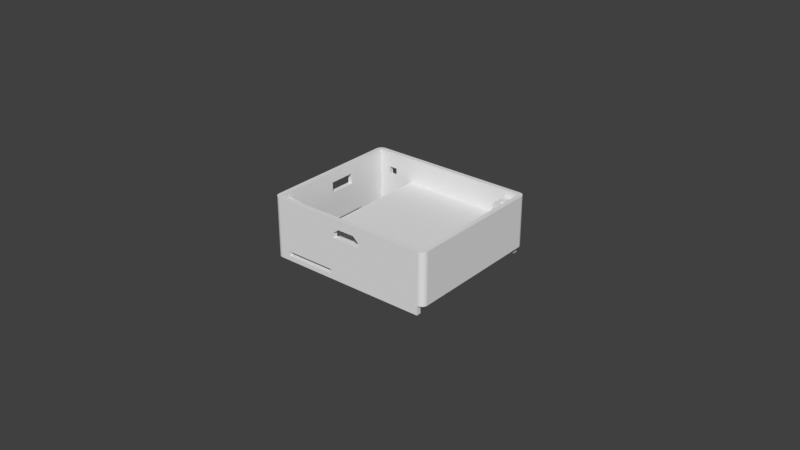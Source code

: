 # Source: Carcasa-pz3-Mayo-v3.blend  (saved by Blender 3.3.6; exported with 4.5.12 LTS)
import bpy
from mathutils import Matrix  # noqa: F401  (used for matrix-valued properties, if any)

bpy.ops.wm.read_factory_settings(use_empty=True)
scene = bpy.context.scene
scene.name = 'Scene'

# ---- collections
col_collection = bpy.data.collections.new('Collection'); scene.collection.children.link(col_collection)

# ---- world
world_world = bpy.data.worlds.new('World'); scene.world = world_world
world_world.use_nodes = True; world_world.node_tree.nodes.clear()
_N = world_world.node_tree.nodes; _L = world_world.node_tree.links
n0 = _N.new('ShaderNodeOutputWorld'); n0.name = 'World Output'; n0.location = (300, 300)
n1 = _N.new('ShaderNodeBackground'); n1.name = 'Background'; n1.location = (10, 300)
n1.inputs[0].default_value = (0.05088, 0.05088, 0.05088, 1.0)
_L.new(n1.outputs[0], n0.inputs[0])
n0.is_active_output = True
world_world.color = (0.05088, 0.05088, 0.05088)
world_world.use_sun_shadow = False
world_world.sun_shadow_jitter_overblur = 0.0

# ---- meshes
me_costado_3 = bpy.data.meshes.new('Costado 3')
me_costado_3.from_pydata([(0.026, 0.0455, 0.0195), (0.0255, 0.0, 0.003), (0.026, 0.0455, 0.0175), (0.0215, 0.0455, 0.0175), (0.026, 0.0015, 0.003), (-0.014, 0.0015, 0.0115), (0.026, 0.0455, 0.003), (0.0215, 0.0395, 0.0175), (0.0255, 0.0455, 0.003), (0.0255, 0.047, 0.003), (-0.014, 0.0455, 0.0115), (0.026, 0.0395, 0.0175), (0.0215, 0.0015, 0.0175), (0.01788, 0.0455, 0.0195), (0.026, 0.04176, 0.0175), (0.026, 0.0425, 0.0175), (0.0215, 0.0455, 0.0115), (0.0255, 0.0455, 0.0), (0.0235, 0.0425, 0.0175), (0.026, 0.0015, 0.0175), (0.02336, 0.04249, 0.0175), (0.0215, 0.0395, 0.0115), (0.02323, 0.04246, 0.0175), (0.026, 0.0395, 0.0115), (0.02311, 0.04242, 0.0175), (0.026, 0.004463, 0.0175), (0.023, 0.04236, 0.0175), (0.026, 0.0055, 0.0115), (-0.026, 0.0455, 0.0195), (0.02289, 0.04229, 0.0175), (0.026, 0.0055, 0.0175), (0.02279, 0.04221, 0.0175), (0.02271, 0.04211, 0.0175), (0.0215, 0.0055, 0.0115), (-0.026, 0.0015, 0.0195), (0.02264, 0.042, 0.0175), (0.0215, 0.0015, 0.0115), (0.02258, 0.04189, 0.0175), (-0.014, 0.0015, 0.0105), (0.02254, 0.04177, 0.0175), (0.0215, 0.0055, 0.0175), (0.02251, 0.04164, 0.0175), (-0.014, 0.0455, 0.0105), (0.0225, 0.0415, 0.0175), (0.026, 0.0015, 0.0195), (0.02251, 0.04136, 0.0175), (0.02254, 0.04123, 0.0175), (0.026, 0.04224, 0.0195), (0.0215, 0.0455, 0.0105), (0.02258, 0.04111, 0.0175), (0.02264, 0.041, 0.0175), (0.0215, 0.004463, 0.0175), (0.02271, 0.04089, 0.0175), (0.0215, 0.0395, 0.0105), (0.02279, 0.04079, 0.0175), (0.026, 0.0395, 0.0105), (0.02289, 0.04071, 0.0175), (0.0275, 0.045, 0.0195), (0.023, 0.04064, 0.0175), (0.026, 0.0055, 0.0105), (0.02311, 0.04058, 0.0175), (0.0235, 0.0045, 0.0175), (0.02323, 0.04054, 0.0175), (0.0215, 0.0055, 0.0105), (0.02336, 0.04051, 0.0175), (0.02336, 0.004491, 0.0175), (0.0235, 0.0405, 0.0175), (0.0215, 0.0015, 0.0105), (0.02364, 0.04051, 0.0175), (0.0275, 0.04415, 0.0195), (0.02377, 0.04054, 0.0175), (0.02323, 0.004464, 0.0175), (0.0275, 0.002, 0.0195), (0.02389, 0.04058, 0.0175), (0.02311, 0.004421, 0.0175), (0.024, 0.04064, 0.0175), (0.02411, 0.04071, 0.0175), (0.0275, 0.001868, 0.0195), (0.02421, 0.04079, 0.0175), (0.023, 0.004363, 0.0175), (0.02429, 0.04089, 0.0175), (0.02748, 0.001737, 0.0195), (0.02436, 0.041, 0.0175), (0.02746, 0.001608, 0.0195), (0.02289, 0.004292, 0.0175), (0.02442, 0.04111, 0.0175), (0.02446, 0.04123, 0.0175), (0.02743, 0.001481, 0.0195), (0.02449, 0.04136, 0.0175), (0.02279, 0.004207, 0.0175), (0.02739, 0.001356, 0.0195), (0.0245, 0.0415, 0.0175), (0.02449, 0.04164, 0.0175), (0.02271, 0.004111, 0.0175), (0.02735, 0.001235, 0.0195), (0.02446, 0.04177, 0.0175), (0.02442, 0.04189, 0.0175), (0.02264, 0.004005, 0.0175), (0.02436, 0.042, 0.0175), (0.02729, 0.001116, 0.0195), (0.02429, 0.04211, 0.0175), (0.02258, 0.003889, 0.0175), (0.02421, 0.04221, 0.0175), (0.02723, 0.001001, 0.0195), (0.02411, 0.04229, 0.0175), (0.02254, 0.003766, 0.0175), (0.02716, 0.0008904, 0.0195), (0.024, 0.04236, 0.0175), (0.02251, 0.003636, 0.0175), (0.02389, 0.04242, 0.0175), (0.02709, 0.0007839, 0.0195), (0.02377, 0.04246, 0.0175), (0.0225, 0.0035, 0.0175), (0.02364, 0.04249, 0.0175), (0.027, 0.0006823, 0.0195), (-0.026, 0.005, 0.0175), (-0.0215, 0.005, 0.0175), (0.02251, 0.003364, 0.0175), (0.02691, 0.0005858, 0.0195), (-0.0215, 0.004453, 0.0175), (0.02254, 0.003234, 0.0175), (-0.0215, 0.0015, 0.0175), (0.02682, 0.0004955, 0.0195), (-0.026, 0.0015, 0.0175), (-0.026, 0.004453, 0.0175), (0.02258, 0.003111, 0.0175), (-0.0235, 0.0045, 0.0175), (0.02264, 0.002995, 0.0175), (-0.02364, 0.004491, 0.0175), (0.02672, 0.0004122, 0.0195), (-0.02377, 0.004464, 0.0175), (0.02661, 0.000336, 0.0195), (0.02271, 0.002889, 0.0175), (-0.02389, 0.004421, 0.0175), (0.0265, 0.0002672, 0.0195), (-0.024, 0.004363, 0.0175), (0.02279, 0.002793, 0.0175), (-0.02411, 0.004292, 0.0175), (-0.02421, 0.004207, 0.0175), (0.02638, 0.0002059, 0.0195), (0.02289, 0.002708, 0.0175), (-0.02429, 0.004111, 0.0175), (0.023, 0.002637, 0.0175), (-0.02436, 0.004005, 0.0175), (0.02627, 0.0001522, 0.0195), (-0.02442, 0.003889, 0.0175), (-0.02446, 0.003766, 0.0175), (0.02614, 0.0001064, 0.0195), (0.02311, 0.002579, 0.0175), (-0.02449, 0.003636, 0.0175), (-0.0245, 0.0035, 0.0175), (0.02323, 0.002536, 0.0175), (-0.02449, 0.003364, 0.0175), (0.02602, 6.852e-05, 0.0195), (-0.02446, 0.003234, 0.0175), (0.02336, 0.002509, 0.0175), (-0.02442, 0.003111, 0.0175), (0.02589, 3.878e-05, 0.0195), (-0.02436, 0.002995, 0.0175), (0.0235, 0.0025, 0.0175), (-0.02429, 0.002889, 0.0175), (0.02576, 1.734e-05, 0.0195), (-0.02421, 0.002793, 0.0175), (0.02364, 0.002509, 0.0175), (-0.02411, 0.002708, 0.0175), (0.02563, 4.363e-06, 0.0195), (-0.024, 0.002637, 0.0175), (0.0255, 0.0, 0.0195), (0.02377, 0.002536, 0.0175), (-0.02389, 0.002579, 0.0175), (-0.02377, 0.002536, 0.0175), (-0.0255, 0.0, 0.0195), (0.02389, 0.002579, 0.0175), (-0.02364, 0.002509, 0.0175), (-0.02577, 1.826e-05, 0.0195), (-0.0235, 0.0025, 0.0175), (0.024, 0.002637, 0.0175), (-0.02336, 0.002509, 0.0175), (-0.02323, 0.002536, 0.0175), (-0.02603, 7.144e-05, 0.0195), (0.02411, 0.002708, 0.0175), (-0.02311, 0.002579, 0.0175), (-0.023, 0.002637, 0.0175), (-0.02628, 0.0001572, 0.0195), (-0.02289, 0.002708, 0.0175), (0.02421, 0.002793, 0.0175), (-0.02279, 0.002793, 0.0175), (-0.02651, 0.0002731, 0.0195), (-0.02271, 0.002889, 0.0175), (0.02429, 0.002889, 0.0175), (-0.02264, 0.002995, 0.0175), (-0.02672, 0.0004167, 0.0195), (-0.02258, 0.003111, 0.0175), (0.02436, 0.002995, 0.0175), (-0.02254, 0.003234, 0.0175), (0.02442, 0.003111, 0.0175), (-0.02691, 0.0005858, 0.0195), (-0.02251, 0.003364, 0.0175), (-0.0225, 0.0035, 0.0175), (0.02446, 0.003234, 0.0175), (-0.02251, 0.003636, 0.0175), (-0.02708, 0.0007779, 0.0195), (-0.02254, 0.003766, 0.0175), (0.02449, 0.003364, 0.0175), (-0.02258, 0.003889, 0.0175), (-0.02723, 0.0009906, 0.0195), (-0.02264, 0.004005, 0.0175), (0.0245, 0.0035, 0.0175), (-0.02734, 0.001222, 0.0195), (-0.02271, 0.004111, 0.0175), (-0.02279, 0.004207, 0.0175), (-0.02743, 0.001468, 0.0195), (-0.02289, 0.004292, 0.0175), (0.02449, 0.003636, 0.0175), (-0.023, 0.004363, 0.0175), (0.02446, 0.003766, 0.0175), (-0.02311, 0.004421, 0.0175), (-0.02748, 0.001729, 0.0195), (-0.02323, 0.004464, 0.0175), (0.02442, 0.003889, 0.0175), (-0.0275, 0.002, 0.0195), (-0.02336, 0.004491, 0.0175), (0.026, 0.0455, 0.0105), (0.02436, 0.004005, 0.0175), (-0.0275, 0.045, 0.0195), (0.0215, 0.0455, 0.0105), (0.0215, 0.0395, 0.0105), (0.02429, 0.004111, 0.0175), (-0.02748, 0.04527, 0.0195), (0.026, 0.0395, 0.0105), (0.026, 0.04176, 0.0105), (0.02421, 0.004207, 0.0175), (0.026, 0.0425, 0.0105), (-0.02743, 0.04553, 0.0195), (0.0235, 0.0425, 0.0105), (0.02411, 0.004292, 0.0175), (0.02336, 0.04249, 0.0105), (-0.02734, 0.04578, 0.0195), (0.02323, 0.04246, 0.0105), (-0.02723, 0.04601, 0.0195), (0.02311, 0.04242, 0.0105), (0.024, 0.004363, 0.0175), (0.023, 0.04236, 0.0105), (-0.02708, 0.04622, 0.0195), (0.02389, 0.004421, 0.0175), (0.02289, 0.04229, 0.0105), (-0.02691, 0.04641, 0.0195), (0.02279, 0.04221, 0.0105), (0.02377, 0.004464, 0.0175), (0.02271, 0.04211, 0.0105), (-0.02672, 0.04658, 0.0195), (0.02264, 0.042, 0.0105), (0.02364, 0.004491, 0.0175), (0.02258, 0.04189, 0.0105), (-0.02651, 0.04673, 0.0195), (0.02254, 0.04177, 0.0105), (0.0215, 0.0015, 0.0155), (0.02251, 0.04164, 0.0105), (0.026, 0.0015, 0.0155), (0.0225, 0.0415, 0.0105), (0.02251, 0.04136, 0.0105), (-0.02628, 0.04684, 0.0195), (0.02254, 0.04123, 0.0105), (-0.02603, 0.04693, 0.0195), (0.02258, 0.04111, 0.0105), (0.026, 0.004463, 0.0155), (-0.02577, 0.04698, 0.0195), (0.02264, 0.041, 0.0105), (0.02271, 0.04089, 0.0105), (0.026, 0.0055, 0.0155), (0.0215, 0.0055, 0.0155), (0.02279, 0.04079, 0.0105), (0.02289, 0.04071, 0.0105), (-0.0255, 0.047, 0.0195), (0.0215, 0.004463, 0.0155), (0.023, 0.04064, 0.0105), (0.0255, 0.047, 0.0195), (0.02311, 0.04058, 0.0105), (0.02323, 0.04054, 0.0105), (0.0235, 0.0045, 0.0155), (0.02577, 0.04698, 0.0195), (0.02336, 0.04051, 0.0105), (0.0235, 0.0405, 0.0105), (0.02336, 0.004491, 0.0155), (0.02603, 0.04693, 0.0195), (0.02364, 0.04051, 0.0105), (0.02323, 0.004464, 0.0155), (0.02377, 0.04054, 0.0105), (0.02628, 0.04684, 0.0195), (0.02389, 0.04058, 0.0105), (0.024, 0.04064, 0.0105), (0.02311, 0.004421, 0.0155), (0.02411, 0.04071, 0.0105), (0.02651, 0.04673, 0.0195), (0.02421, 0.04079, 0.0105), (0.023, 0.004363, 0.0155), (0.02429, 0.04089, 0.0105), (0.02672, 0.04658, 0.0195), (0.02436, 0.041, 0.0105), (0.02289, 0.004292, 0.0155), (0.02442, 0.04111, 0.0105), (0.02691, 0.04641, 0.0195), (0.02446, 0.04123, 0.0105), (0.02279, 0.004207, 0.0155), (0.02449, 0.04136, 0.0105), (0.02708, 0.04622, 0.0195), (0.02723, 0.04601, 0.0195), (0.0245, 0.0415, 0.0105), (0.02271, 0.004111, 0.0155), (0.02449, 0.04164, 0.0105), (0.02446, 0.04177, 0.0105), (0.02734, 0.04578, 0.0195), (0.02442, 0.04189, 0.0105), (0.02264, 0.004005, 0.0155), (0.02743, 0.04553, 0.0195), (0.02436, 0.042, 0.0105), (0.02429, 0.04211, 0.0105), (0.02258, 0.003889, 0.0155), (0.02254, 0.003766, 0.0155), (0.02421, 0.04221, 0.0105), (0.02411, 0.04229, 0.0105), (0.02748, 0.04527, 0.0195), (0.024, 0.04236, 0.0105), (0.02251, 0.003636, 0.0155), (0.02389, 0.04242, 0.0105), (0.02377, 0.04246, 0.0105), (0.0225, 0.0035, 0.0155), (0.01788, 0.0455, 0.0), (0.02364, 0.04249, 0.0105), (-0.026, 0.005, 0.0105), (0.02251, 0.003364, 0.0155), (-0.026, 0.0455, 0.0), (-0.0215, 0.005, 0.0105), (-0.026, 0.0015, 0.0), (-0.0215, 0.004453, 0.0105), (-0.0215, 0.0015, 0.0105), (0.02254, 0.003234, 0.0155), (-0.026, 0.0015, 0.0105), (-0.026, 0.004453, 0.0105), (0.02258, 0.003111, 0.0155), (-0.0235, 0.0045, 0.0105), (-0.02364, 0.004491, 0.0105), (0.02264, 0.002995, 0.0155), (-0.02377, 0.004464, 0.0105), (0.02271, 0.002889, 0.0155), (-0.02389, 0.004421, 0.0105), (0.02279, 0.002793, 0.0155), (-0.024, 0.004363, 0.0105), (-0.02411, 0.004292, 0.0105), (0.02289, 0.002708, 0.0155), (-0.02421, 0.004207, 0.0105), (-0.02429, 0.004111, 0.0105), (0.023, 0.002637, 0.0155), (-0.02436, 0.004005, 0.0105), (-0.02442, 0.003889, 0.0105), (-0.02446, 0.003766, 0.0105), (0.02311, 0.002579, 0.0155), (-0.02449, 0.003636, 0.0105), (-0.0245, 0.0035, 0.0105), (0.02323, 0.002536, 0.0155), (-0.02449, 0.003364, 0.0105), (-0.02446, 0.003234, 0.0105), (-0.02442, 0.003111, 0.0105), (0.02336, 0.002509, 0.0155), (-0.02436, 0.002995, 0.0105), (-0.02429, 0.002889, 0.0105), (0.0235, 0.0025, 0.0155), (-0.02421, 0.002793, 0.0105), (-0.02411, 0.002708, 0.0105), (0.02364, 0.002509, 0.0155), (-0.024, 0.002637, 0.0105), (-0.02389, 0.002579, 0.0105), (0.02377, 0.002536, 0.0155), (-0.02377, 0.002536, 0.0105), (0.02389, 0.002579, 0.0155), (-0.02364, 0.002509, 0.0105), (-0.0235, 0.0025, 0.0105), (-0.02336, 0.002509, 0.0105), (0.024, 0.002637, 0.0155), (-0.02323, 0.002536, 0.0105), (0.02411, 0.002708, 0.0155), (-0.02311, 0.002579, 0.0105), (-0.023, 0.002637, 0.0105), (0.02421, 0.002793, 0.0155), (-0.02289, 0.002708, 0.0105), (-0.02279, 0.002793, 0.0105), (-0.02271, 0.002889, 0.0105), (0.02429, 0.002889, 0.0155), (-0.02264, 0.002995, 0.0105), (-0.02258, 0.003111, 0.0105), (0.02436, 0.002995, 0.0155), (-0.02254, 0.003234, 0.0105), (0.02442, 0.003111, 0.0155), (-0.02251, 0.003364, 0.0105), (-0.0225, 0.0035, 0.0105), (0.02446, 0.003234, 0.0155), (-0.02251, 0.003636, 0.0105), (-0.02254, 0.003766, 0.0105), (0.02449, 0.003364, 0.0155), (-0.02258, 0.003889, 0.0105), (-0.02264, 0.004005, 0.0105), (0.0245, 0.0035, 0.0155), (-0.02271, 0.004111, 0.0105), (-0.02279, 0.004207, 0.0105), (0.02449, 0.003636, 0.0155), (-0.02289, 0.004292, 0.0105), (-0.023, 0.004363, 0.0105), (0.02446, 0.003766, 0.0155), (-0.02311, 0.004421, 0.0105), (0.02442, 0.003889, 0.0155), (-0.02323, 0.004464, 0.0105), (-0.02336, 0.004491, 0.0105), (0.02436, 0.004005, 0.0155), (0.02429, 0.004111, 0.0155), (0.02421, 0.004207, 0.0155), (0.02411, 0.004292, 0.0155), (0.0255, 0.0, 0.0), (-0.0255, 0.0, 0.0), (0.024, 0.004363, 0.0155), (-0.02577, 1.826e-05, 0.0), (0.02389, 0.004421, 0.0155), (0.02377, 0.004464, 0.0155), (-0.02603, 7.144e-05, 0.0), (-0.02628, 0.0001572, 0.0), (0.02364, 0.004491, 0.0155), (-0.02651, 0.0002731, 0.0), (-0.02672, 0.0004167, 0.0), (-0.02691, 0.0005858, 0.0), (-0.02708, 0.0007779, 0.0), (-0.02723, 0.0009906, 0.0), (-0.02734, 0.001222, 0.0), (-0.02743, 0.001468, 0.0), (-0.02748, 0.001729, 0.0), (-0.0275, 0.002, 0.0), (-0.0275, 0.045, 0.0), (-0.02748, 0.04527, 0.0), (-0.02743, 0.04553, 0.0), (-0.02734, 0.04578, 0.0), (-0.02723, 0.04601, 0.0), (-0.02708, 0.04622, 0.0), (-0.02691, 0.04641, 0.0), (-0.02672, 0.04658, 0.0), (-0.02651, 0.04673, 0.0), (-0.02628, 0.04684, 0.0), (-0.02603, 0.04693, 0.0), (-0.02577, 0.04698, 0.0), (-0.0255, 0.047, 0.0), (0.0255, 0.047, 0.0), (0.01788, 0.0455, 0.0115), (0.01788, 0.0455, 0.0105), (0.026, 0.04224, 0.0175), (0.026, 0.04156, 0.0175), (0.026, 0.04224, 0.0105), (-0.0045, 0.0015, 0.0135), (-0.0045, 0.0015, 0.015), (0.00275, 0.0015, 0.0165), (-0.00275, 0.0015, 0.0165), (0.0045, 0.0015, 0.015), (0.0045, 0.0015, 0.01463), (0.0045, 0.0015, 0.0135), (-0.0045, 0.0, 0.0135), (-0.0045, 0.0, 0.015), (-0.00275, 0.0, 0.0165), (0.00275, 0.0, 0.0165), (0.0045, 0.0, 0.0135), (0.0045, 0.0, 0.015), (-0.0225, 0.047, 0.01175), (-0.0225, 0.047, 0.0145), (-0.01975, 0.047, 0.0145), (-0.01975, 0.047, 0.01175), (-0.0225, 0.0455, 0.01175), (-0.0225, 0.0455, 0.0145), (-0.01975, 0.0455, 0.0145), (-0.01975, 0.0455, 0.01175), (-0.0275, 0.0229, 0.0159), (-0.0275, 0.0229, 0.0125), (-0.0275, 0.0315, 0.0125), (-0.0275, 0.0315, 0.0159), (-0.026, 0.0229, 0.0125), (-0.026, 0.0315, 0.0125), (-0.026, 0.0315, 0.0159), (-0.026, 0.0229, 0.0159), (0.02577, 0.04698, 0.003), (0.02603, 0.04693, 0.003), (0.02628, 0.04684, 0.003), (0.02651, 0.04673, 0.003), (0.02672, 0.04658, 0.003), (0.02691, 0.04641, 0.003), (0.02708, 0.04622, 0.003), (0.02723, 0.04601, 0.003), (0.02734, 0.04578, 0.003), (0.02743, 0.04553, 0.003), (0.02748, 0.04527, 0.003), (0.0275, 0.045, 0.003), (0.0275, 0.04415, 0.003), (0.026, 0.04224, 0.003), (0.026, 0.0455, 0.003), (0.0275, 0.002, 0.003), (0.0275, 0.001868, 0.003), (0.02748, 0.001737, 0.003), (0.02746, 0.001608, 0.003), (0.02743, 0.001481, 0.003), (0.0255, 0.0015, 0.003), (0.0255, 0.0015, 0.0), (0.02739, 0.001356, 0.003), (0.02735, 0.001235, 0.003), (0.02729, 0.001116, 0.003), (0.02723, 0.001001, 0.003), (0.02716, 0.0008904, 0.003), (0.02709, 0.0007839, 0.003), (0.027, 0.0006823, 0.003), (0.02691, 0.0005858, 0.003), (0.02682, 0.0004955, 0.003), (0.02672, 0.0004122, 0.003), (0.02661, 0.000336, 0.003), (0.0265, 0.0002672, 0.003), (0.02638, 0.0002059, 0.003), (0.02627, 0.0001522, 0.003), (0.02614, 0.0001064, 0.003), (0.02602, 6.852e-05, 0.003), (0.02589, 3.878e-05, 0.003), (0.02576, 1.734e-05, 0.003), (0.02563, 4.363e-06, 0.003), (0.0255, 0.04553, 0.0), (-0.0275, 0.011, 0.0015), (-0.0275, 0.011, 0.003), (-0.0275, 0.036, 0.0015), (-0.0275, 0.036, 0.003), (-0.026, 0.011, 0.0015), (-0.026, 0.011, 0.003), (-0.026, 0.036, 0.0015), (-0.026, 0.036, 0.003), (-0.0225, 0.0015, 0.003), (-0.0225, 0.0015, 0.0015), (-0.006, 0.0015, 0.003), (-0.006, 0.0015, 0.0015), (-0.01384, 0.0015, 0.003), (-0.0225, 0.0, 0.0015), (-0.0225, 0.0, 0.003), (-0.006, 0.0, 0.003), (-0.006, 0.0, 0.0015), (0.015, 0.047, 0.0015), (0.0225, 0.047, 0.0015), (0.015, 0.047, 0.003), (0.0225, 0.047, 0.003), (0.01788, 0.0455, 0.0015), (0.01788, 0.0455, 0.003), (0.0225, 0.0455, 0.0015), (0.0225, 0.0455, 0.003), (0.015, 0.0455, 0.0015), (0.015, 0.0455, 0.003)], [], [(314, 13, 0, 47, 69, 57, 321), (103, 99, 94, 90, 87, 83, 81, 77, 72, 69, 47, 44, 34, 28, 13, 314, 311, 306, 305, 301, 297, 293, 288, 284, 280, 276, 273, 266, 263, 261, 254, 250, 246, 243, 239, 237, 233, 228, 224, 220, 217, 211, 208, 205, 201, 196, 191, 187, 183, 179, 174, 171, 167, 165, 161, 157, 153, 147, 144, 139, 134, 131, 129, 122, 118, 114, 110, 106), (17, 327, 523), (523, 327, 331, 333, 503, 416, 417, 419, 422, 423, 425, 426, 427, 428, 429, 430, 431, 432, 433, 434, 435, 436, 437, 438, 439, 440, 441, 442, 443, 444, 445, 446, 447), (266, 273, 446, 445), (273, 467, 466, 446), (447, 446, 466, 469, 468, 467, 273, 276, 9, 544, 543, 541, 542), (9, 447, 542, 544), (9, 276, 280, 482), (263, 266, 445, 444), (482, 280, 284, 483), (261, 263, 444, 443), (483, 284, 288, 484), (254, 261, 443, 442), (484, 288, 293, 485), (250, 254, 442, 441), (485, 293, 297, 486), (246, 250, 441, 440), (486, 297, 301, 487), (243, 246, 440, 439), (487, 301, 305, 488), (239, 243, 439, 438), (488, 305, 306, 489), (237, 239, 438, 437), (489, 306, 311, 490), (233, 237, 437, 436), (490, 311, 314, 491), (228, 233, 436, 435), (13, 448, 16, 3, 2, 0), (545, 327, 17, 8, 6, 496, 222, 225, 48, 449, 546, 548, 547), (491, 314, 321, 492), (546, 449, 42, 10, 473, 470, 471, 28, 331, 327, 545, 549, 550), (472, 473, 10, 448, 13, 28, 471), (224, 228, 435, 434), (492, 321, 57, 493), (493, 57, 69, 494), (495, 452, 232, 222, 496), (450, 47, 0, 2, 15), (494, 69, 72, 497), (224, 434, 476, 477), (525, 524, 433, 220, 224, 477, 474, 475, 476, 434, 526, 527), (526, 434, 433, 524), (14, 451, 47, 450), (265, 269, 27, 59, 55, 229, 230, 452, 495, 4, 258), (11, 23, 27, 269, 30, 25, 19, 44, 47, 451), (531, 530, 331, 28, 480, 479, 478, 481, 115, 329, 338, 337, 333, 528, 529), (528, 333, 331, 530), (480, 28, 34, 123, 124, 115, 481), (337, 123, 34, 333), (217, 220, 433, 432), (497, 72, 77, 498), (498, 77, 81, 499), (499, 81, 83, 500), (211, 217, 432, 431), (500, 83, 87, 501), (34, 5, 38, 333), (454, 453, 5, 34, 44, 19, 12, 256, 458, 457, 455, 456), (532, 533, 333, 38, 536), (536, 38, 5, 453, 459, 458, 256, 258, 4, 502, 503, 333, 533, 535, 534), (501, 87, 90, 504), (208, 211, 431, 430), (504, 90, 94, 505), (505, 94, 99, 506), (205, 208, 430, 429), (506, 99, 103, 507), (507, 103, 106, 508), (201, 205, 429, 428), (508, 106, 110, 509), (509, 110, 114, 510), (196, 201, 428, 427), (510, 114, 118, 511), (191, 196, 427, 426), (511, 118, 122, 512), (512, 122, 129, 513), (187, 191, 426, 425), (513, 129, 131, 514), (514, 131, 134, 515), (183, 187, 425, 423), (515, 134, 139, 516), (516, 139, 144, 517), (179, 183, 423, 422), (517, 144, 147, 518), (518, 147, 153, 519), (174, 179, 422, 419), (519, 153, 157, 520), (520, 157, 161, 521), (171, 174, 419, 417), (521, 161, 165, 522), (522, 165, 167, 1), (171, 417, 537, 538), (540, 537, 417, 416, 1, 167, 465, 464, 460, 461, 171, 538, 539), (463, 465, 167, 171, 461, 462), (61, 252, 25, 30, 40, 51, 71, 65), (74, 71, 51, 12, 19, 25, 252, 248, 244, 241, 235, 231, 227, 223, 219, 215, 213, 207, 203, 199, 195, 193, 189, 185, 180, 176, 172, 168, 163, 159, 155, 151, 148, 142, 140, 136, 132, 127, 125, 120, 117, 112, 108, 105, 101, 97, 93, 89, 84, 79), (283, 286, 274, 270, 269, 265, 424, 279), (421, 424, 265, 258, 256, 274, 286, 291, 295, 299, 303, 308, 313, 317, 318, 323, 326, 330, 336, 339, 342, 344, 346, 349, 352, 356, 359, 363, 366, 369, 372, 374, 378, 380, 383, 387, 390, 392, 395, 398, 401, 404, 407, 409, 412, 413, 414, 415, 418, 420), (40, 30, 269, 270), (51, 40, 270, 274), (61, 65, 283, 279), (252, 61, 279, 424), (248, 252, 424, 421), (65, 71, 286, 283), (244, 248, 421, 420), (71, 74, 291, 286), (241, 244, 420, 418), (74, 79, 295, 291), (235, 241, 418, 415), (79, 84, 299, 295), (231, 235, 415, 414), (84, 89, 303, 299), (227, 231, 414, 413), (89, 93, 308, 303), (223, 227, 413, 412), (93, 97, 313, 308), (219, 223, 412, 409), (97, 101, 317, 313), (215, 219, 409, 407), (101, 105, 318, 317), (213, 215, 407, 404), (105, 108, 323, 318), (207, 213, 404, 401), (108, 112, 326, 323), (112, 117, 330, 326), (203, 207, 401, 398), (117, 120, 336, 330), (199, 203, 398, 395), (120, 125, 339, 336), (195, 199, 395, 392), (125, 127, 342, 339), (193, 195, 392, 390), (127, 132, 344, 342), (189, 193, 390, 387), (132, 136, 346, 344), (185, 189, 387, 383), (136, 140, 349, 346), (180, 185, 383, 380), (140, 142, 352, 349), (176, 180, 380, 378), (142, 148, 356, 352), (172, 176, 378, 374), (148, 151, 359, 356), (168, 172, 374, 372), (151, 155, 363, 359), (163, 168, 372, 369), (155, 159, 366, 363), (159, 163, 369, 366), (12, 51, 274, 256), (33, 27, 23, 21, 16, 448, 10, 5, 36), (53, 55, 59, 63, 67, 38, 42, 449, 48), (27, 33, 63, 59), (5, 10, 42, 38), (33, 36, 67, 63), (36, 5, 38, 67), (218, 216, 119, 116, 115, 124, 133, 130, 128, 126, 221), (135, 133, 124, 123, 121, 119, 216, 214, 212, 210, 209, 206, 204, 202, 200, 198, 197, 194, 192, 190, 188, 186, 184, 182, 181, 178, 177, 175, 173, 170, 169, 166, 164, 162, 160, 158, 156, 154, 152, 150, 149, 146, 145, 143, 141, 138, 137), (450, 15, 111, 109, 14), (451, 14, 109, 107, 104, 102, 100, 98, 96, 95, 92, 91, 88, 86, 85, 82, 80, 78, 76, 75, 73, 70, 68, 66, 64, 62, 60, 58, 56, 54, 52, 50, 49, 46, 45, 43, 41, 39, 37, 35, 32, 31, 29, 26, 24, 22, 20, 18, 113, 111, 15, 2, 3, 7, 11), (343, 345, 338, 329, 332, 334, 408, 410, 411, 340, 341), (406, 408, 334, 335, 337, 338, 345, 347, 348, 350, 351, 353, 354, 355, 357, 358, 360, 361, 362, 364, 365, 367, 368, 370, 371, 373, 375, 376, 377, 379, 381, 382, 384, 385, 386, 388, 389, 391, 393, 394, 396, 397, 399, 400, 402, 403, 405), (324, 325, 232, 452, 230), (322, 324, 230, 229, 226, 225, 222, 232, 325, 328, 234, 236, 238, 240, 242, 245, 247, 249, 251, 253, 255, 257, 259, 260, 262, 264, 267, 268, 271, 272, 275, 277, 278, 281, 282, 285, 287, 289, 290, 292, 294, 296, 298, 300, 302, 304, 307, 309, 310, 312, 315, 316, 319, 320), (115, 116, 332, 329), (116, 119, 334, 332), (126, 128, 341, 340), (221, 126, 340, 411), (218, 221, 411, 410), (128, 130, 343, 341), (216, 218, 410, 408), (130, 133, 345, 343), (214, 216, 408, 406), (133, 135, 347, 345), (212, 214, 406, 405), (135, 137, 348, 347), (210, 212, 405, 403), (137, 138, 350, 348), (209, 210, 403, 402), (138, 141, 351, 350), (206, 209, 402, 400), (141, 143, 353, 351), (204, 206, 400, 399), (143, 145, 354, 353), (202, 204, 399, 397), (145, 146, 355, 354), (200, 202, 397, 396), (146, 149, 357, 355), (198, 200, 396, 394), (149, 150, 358, 357), (150, 152, 360, 358), (197, 198, 394, 393), (152, 154, 361, 360), (194, 197, 393, 391), (154, 156, 362, 361), (192, 194, 391, 389), (156, 158, 364, 362), (190, 192, 389, 388), (158, 160, 365, 364), (188, 190, 388, 386), (160, 162, 367, 365), (186, 188, 386, 385), (162, 164, 368, 367), (184, 186, 385, 384), (164, 166, 370, 368), (182, 184, 384, 382), (166, 169, 371, 370), (181, 182, 382, 381), (169, 170, 373, 371), (178, 181, 381, 379), (170, 173, 375, 373), (177, 178, 379, 377), (173, 175, 376, 375), (175, 177, 377, 376), (119, 121, 335, 334), (121, 123, 337, 335), (22, 24, 240, 238), (20, 22, 238, 236), (18, 20, 236, 234), (113, 18, 234, 328), (111, 113, 328, 325), (109, 111, 325, 324), (24, 26, 242, 240), (107, 109, 324, 322), (26, 29, 245, 242), (104, 107, 322, 320), (29, 31, 247, 245), (102, 104, 320, 319), (31, 32, 249, 247), (100, 102, 319, 316), (32, 35, 251, 249), (98, 100, 316, 315), (35, 37, 253, 251), (96, 98, 315, 312), (37, 39, 255, 253), (95, 96, 312, 310), (39, 41, 257, 255), (92, 95, 310, 309), (41, 43, 259, 257), (91, 92, 309, 307), (43, 45, 260, 259), (88, 91, 307, 304), (45, 46, 262, 260), (86, 88, 304, 302), (46, 49, 264, 262), (85, 86, 302, 300), (49, 50, 267, 264), (82, 85, 300, 298), (50, 52, 268, 267), (80, 82, 298, 296), (52, 54, 271, 268), (78, 80, 296, 294), (54, 56, 272, 271), (76, 78, 294, 292), (56, 58, 275, 272), (75, 76, 292, 290), (58, 60, 277, 275), (73, 75, 290, 289), (60, 62, 278, 277), (70, 73, 289, 287), (62, 64, 281, 278), (68, 70, 287, 285), (64, 66, 282, 281), (66, 68, 285, 282), (48, 225, 226, 53), (16, 21, 7, 3), (53, 226, 229, 55), (23, 11, 7, 21), (456, 455, 463, 462), (455, 457, 465, 463), (454, 456, 462, 461), (460, 453, 454, 461), (458, 459, 464, 465, 457), (464, 459, 453, 460), (467, 468, 472, 471), (470, 466, 467, 471), (472, 468, 469, 473), (473, 469, 466, 470), (481, 474, 477, 480), (478, 475, 474, 481), (477, 476, 479, 480), (476, 475, 478, 479), (522, 1, 502, 4, 495, 496, 6, 8, 9, 482, 483, 484, 485, 486, 487, 488, 489, 490, 491, 492, 493, 494, 497, 498, 499, 500, 501, 504, 505, 506, 507, 508, 509, 510, 511, 512, 513, 514, 515, 516, 517, 518, 519, 520, 521), (523, 447, 9, 8, 17), (502, 1, 416, 503), (529, 525, 527, 531), (531, 527, 526, 530), (528, 524, 525, 529), (526, 524, 528, 530), (538, 532, 536, 534, 539), (537, 533, 532, 538), (539, 534, 535, 540), (540, 535, 533, 537), (543, 544, 548, 546, 550), (542, 547, 548, 544), (549, 541, 543, 550), (547, 542, 541, 549, 545)])
_uv = me_costado_3.uv_layers.new(name='UVMap')
_uv.uv.foreach_set('vector', [0.9935, 0.0, 0.01935, 0.0, 0.0, 0.0, 0.2968, 0.0, 0.3161, 0.0, 0.3097, 0.0, 1.0, 0.0, 0.4387, 0.0, 0.4323, 0.0, 0.4258, 0.0, 0.4194, 0.0, 0.4129, 0.0, 0.4065, 0.0, 0.4, 0.0, 0.3935, 0.0, 0.3871, 0.0, 0.3161, 0.0, 0.2968, 0.0, 0.2323, 0.0, 0.1548, 0.0, 0.07742, 0.0, 0.01935, 0.0, 0.9935, 0.0, 0.9871, 0.0, 0.9806, 0.0, 0.9742, 0.0, 0.9677, 0.0, 0.9613, 0.0, 0.9548, 0.0, 0.9484, 0.0, 0.9419, 0.0, 0.9355, 0.0, 0.929, 0.0, 0.8516, 0.0, 0.8452, 0.0, 0.8387, 0.0, 0.8323, 0.0, 0.8258, 0.0, 0.8194, 0.0, 0.8129, 0.0, 0.8065, 0.0, 0.8, 0.0, 0.7935, 0.0, 0.7871, 0.0, 0.7806, 0.0, 0.7742, 0.0, 0.6968, 0.0, 0.6903, 0.0, 0.6839, 0.0, 0.6774, 0.0, 0.671, 0.0, 0.6645, 0.0, 0.6581, 0.0, 0.6516, 0.0, 0.6452, 0.0, 0.6387, 0.0, 0.6323, 0.0, 0.6258, 0.0, 0.6194, 0.0, 0.5419, 0.0, 0.5355, 0.0, 0.529, 0.0, 0.5226, 0.0, 0.5161, 0.0, 0.5097, 0.0, 0.5032, 0.0, 0.4968, 0.0, 0.4903, 0.0, 0.4839, 0.0, 0.4774, 0.0, 0.471, 0.0, 0.4645, 0.0, 0.4581, 0.0, 0.4516, 0.0, 0.4452, 0.0, 0.001191, 0.0, 0.01935, 0.0, 0.7969, 0.0, 0.7969, 0.0, 0.01935, 0.0, 0.07742, 0.0, 0.1548, 0.0, 0.2315, 0.0, 0.5419, 0.0, 0.6194, 0.0, 0.6258, 0.0, 0.6323, 0.0, 0.6387, 0.0, 0.6452, 0.0, 0.6516, 0.0, 0.6581, 0.0, 0.6645, 0.0, 0.671, 0.0, 0.6774, 0.0, 0.6839, 0.0, 0.6903, 0.0, 0.6968, 0.0, 0.7742, 0.0, 0.7806, 0.0, 0.7871, 0.0, 0.7935, 0.0, 0.8, 0.0, 0.8065, 0.0, 0.8129, 0.0, 0.8194, 0.0, 0.8258, 0.0, 0.8323, 0.0, 0.8387, 0.0, 0.8452, 0.0, 0.8516, 0.0, 0.929, 0.0, 0.8452, 0.0, 0.8516, 0.0, 0.8516, 0.0, 0.8452, 0.0, 0.8516, 0.0, 0.8562, 0.0, 0.8562, 0.0, 0.8516, 0.0, 0.929, 0.0, 0.8516, 0.0, 0.8562, 0.0, 0.8603, 0.0, 0.8603, 0.0, 0.8562, 0.0, 0.8516, 0.0, 0.929, 0.0, 0.929, 0.0, 0.9245, 0.0, 0.9131, 0.0, 0.9131, 0.0, 0.9245, 0.0, 0.929, 0.0, 0.929, 0.0, 0.9245, 0.0, 0.9245, 0.0, 0.929, 0.0, 0.929, 0.0, 0.9355, 0.0, 0.9355, 0.0, 0.8387, 0.0, 0.8452, 0.0, 0.8452, 0.0, 0.8387, 0.0, 0.9355, 0.0, 0.9355, 0.0, 0.9419, 0.0, 0.9419, 0.0, 0.8323, 0.0, 0.8387, 0.0, 0.8387, 0.0, 0.8323, 0.0, 0.9419, 0.0, 0.9419, 0.0, 0.9484, 0.0, 0.9484, 0.0, 0.8258, 0.0, 0.8323, 0.0, 0.8323, 0.0, 0.8258, 0.0, 0.9484, 0.0, 0.9484, 0.0, 0.9548, 0.0, 0.9548, 0.0, 0.8194, 0.0, 0.8258, 0.0, 0.8258, 0.0, 0.8194, 0.0, 0.9548, 0.0, 0.9548, 0.0, 0.9613, 0.0, 0.9613, 0.0, 0.8129, 0.0, 0.8194, 0.0, 0.8194, 0.0, 0.8129, 0.0, 0.9613, 0.0, 0.9613, 0.0, 0.9677, 0.0, 0.9677, 0.0, 0.8065, 0.0, 0.8129, 0.0, 0.8129, 0.0, 0.8065, 0.0, 0.9677, 0.0, 0.9677, 0.0, 0.9742, 0.0, 0.9742, 0.0, 0.8, 0.0, 0.8065, 0.0, 0.8065, 0.0, 0.8, 0.0, 0.9742, 0.0, 0.9742, 0.0, 0.9806, 0.0, 0.9806, 0.0, 0.7935, 0.0, 0.8, 0.0, 0.8, 0.0, 0.7935, 0.0, 0.9806, 0.0, 0.9806, 0.0, 0.9871, 0.0, 0.9871, 0.0, 0.7871, 0.0, 0.7935, 0.0, 0.7935, 0.0, 0.7871, 0.0, 0.9871, 0.0, 0.9871, 0.0, 0.9935, 0.0, 0.9935, 0.0, 0.7806, 0.0, 0.7871, 0.0, 0.7871, 0.0, 0.7806, 0.0, 0.01935, 0.0, 0.01935, 0.0, 0.01072, 0.0, 0.01072, 0.0, 0.0, 0.0, 0.0, 0.0, 0.01935, 0.0, 0.01935, 0.0, 0.001191, 0.0, 0.001191, 0.0, 0.0, 0.0, 0.0, 0.0, 0.0, 0.0, 0.01072, 0.0, 0.01072, 0.0, 0.01935, 0.0, 0.01935, 0.0, 0.008337, 0.0, 0.008337, 0.0, 0.9935, 0.0, 0.9935, 0.0, 1.0, 0.0, 1.0, 0.0, 0.01935, 0.0, 0.01935, 0.0, 0.06154, 0.0, 0.06154, 0.0, 0.06915, 0.0, 0.07279, 0.0, 0.07279, 0.0, 0.07742, 0.0, 0.07742, 0.0, 0.01935, 0.0, 0.01935, 0.0, 0.02316, 0.0, 0.02316, 0.0, 0.06915, 0.0, 0.06915, 0.0, 0.06154, 0.0, 0.01935, 0.0, 0.01935, 0.0, 0.07742, 0.0, 0.07279, 0.0, 0.7742, 0.0, 0.7806, 0.0, 0.7806, 0.0, 0.7742, 0.0, 1.0, 0.0, 1.0, 0.0, 0.3097, 0.0, 0.3097, 0.0, 0.3097, 0.0, 0.3097, 0.0, 0.3161, 0.0, 0.3161, 0.0, 0.2968, 0.0, 0.2968, 0.0, 0.2732, 0.0, 0.0, 0.0, 0.0, 0.0, 0.2968, 0.0, 0.2968, 0.0, 0.0, 0.0, 0.0, 0.0, 0.2732, 0.0, 0.3161, 0.0, 0.3161, 0.0, 0.3871, 0.0, 0.3871, 0.0, 0.7742, 0.0, 0.7742, 0.0, 0.7499, 0.0, 0.7499, 0.0, 0.713, 0.0, 0.713, 0.0, 0.6968, 0.0, 0.6968, 0.0, 0.7742, 0.0, 0.7499, 0.0, 0.7344, 0.0, 0.7344, 0.0, 0.7499, 0.0, 0.7742, 0.0, 0.758, 0.0, 0.758, 0.0, 0.758, 0.0, 0.7742, 0.0, 0.6968, 0.0, 0.713, 0.0, 0.296, 0.0, 0.2957, 0.0, 0.2968, 0.0, 0.2968, 0.0, 0.237, 0.0, 0.2386, 0.0, 0.2386, 0.0, 0.2386, 0.0, 0.2924, 0.0, 0.2924, 0.0, 0.296, 0.0, 0.2968, 0.0, 0.2968, 0.0, 0.2323, 0.0, 0.2323, 0.0, 0.2924, 0.0, 0.2924, 0.0, 0.2386, 0.0, 0.2386, 0.0, 0.2386, 0.0, 0.237, 0.0, 0.2323, 0.0, 0.2323, 0.0, 0.2968, 0.0, 0.2957, 0.0, 0.09413, 0.0, 0.09413, 0.0, 0.07742, 0.0, 0.07742, 0.0, 0.1021, 0.0, 0.1021, 0.0, 0.1172, 0.0, 0.1172, 0.0, 0.1487, 0.0, 0.1487, 0.0, 0.1496, 0.0, 0.1548, 0.0, 0.1548, 0.0, 0.1381, 0.0, 0.1381, 0.0, 0.1381, 0.0, 0.1548, 0.0, 0.07742, 0.0, 0.09413, 0.0, 0.1021, 0.0, 0.07742, 0.0, 0.1548, 0.0, 0.1548, 0.0, 0.1496, 0.0, 0.1487, 0.0, 0.1172, 0.0, 0.1548, 0.0, 0.1548, 0.0, 0.1548, 0.0, 0.1548, 0.0, 0.6903, 0.0, 0.6968, 0.0, 0.6968, 0.0, 0.6903, 0.0, 0.3871, 0.0, 0.3871, 0.0, 0.3935, 0.0, 0.3935, 0.0, 0.3935, 0.0, 0.3935, 0.0, 0.4, 0.0, 0.4, 0.0, 0.4, 0.0, 0.4, 0.0, 0.4065, 0.0, 0.4065, 0.0, 0.6839, 0.0, 0.6903, 0.0, 0.6903, 0.0, 0.6839, 0.0, 0.4065, 0.0, 0.4065, 0.0, 0.4129, 0.0, 0.4129, 0.0, 0.1548, 0.0, 0.1727, 0.0, 0.1727, 0.0, 0.1548, 0.0, 0.1868, 0.0, 0.1868, 0.0, 0.1727, 0.0, 0.1548, 0.0, 0.2323, 0.0, 0.2323, 0.0, 0.2256, 0.0, 0.2256, 0.0, 0.2002, 0.0, 0.2002, 0.0, 0.1976, 0.0, 0.1895, 0.0, 0.16, 0.0, 0.16, 0.0, 0.1548, 0.0, 0.1727, 0.0, 0.1729, 0.0, 0.1729, 0.0, 0.1727, 0.0, 0.1727, 0.0, 0.1868, 0.0, 0.2002, 0.0, 0.2002, 0.0, 0.2256, 0.0, 0.2323, 0.0, 0.2323, 0.0, 0.2315, 0.0, 0.2315, 0.0, 0.1548, 0.0, 0.16, 0.0, 0.1846, 0.0, 0.1846, 0.0, 0.4129, 0.0, 0.4129, 0.0, 0.4194, 0.0, 0.4194, 0.0, 0.6774, 0.0, 0.6839, 0.0, 0.6839, 0.0, 0.6774, 0.0, 0.4194, 0.0, 0.4194, 0.0, 0.4258, 0.0, 0.4258, 0.0, 0.4258, 0.0, 0.4258, 0.0, 0.4323, 0.0, 0.4323, 0.0, 0.671, 0.0, 0.6774, 0.0, 0.6774, 0.0, 0.671, 0.0, 0.4323, 0.0, 0.4323, 0.0, 0.4387, 0.0, 0.4387, 0.0, 0.4387, 0.0, 0.4387, 0.0, 0.4452, 0.0, 0.4452, 0.0, 0.6645, 0.0, 0.671, 0.0, 0.671, 0.0, 0.6645, 0.0, 0.4452, 0.0, 0.4452, 0.0, 0.4516, 0.0, 0.4516, 0.0, 0.4516, 0.0, 0.4516, 0.0, 0.4581, 0.0, 0.4581, 0.0, 0.6581, 0.0, 0.6645, 0.0, 0.6645, 0.0, 0.6581, 0.0, 0.4581, 0.0, 0.4581, 0.0, 0.4645, 0.0, 0.4645, 0.0, 0.6516, 0.0, 0.6581, 0.0, 0.6581, 0.0, 0.6516, 0.0, 0.4645, 0.0, 0.4645, 0.0, 0.471, 0.0, 0.471, 0.0, 0.471, 0.0, 0.471, 0.0, 0.4774, 0.0, 0.4774, 0.0, 0.6452, 0.0, 0.6516, 0.0, 0.6516, 0.0, 0.6452, 0.0, 0.4774, 0.0, 0.4774, 0.0, 0.4839, 0.0, 0.4839, 0.0, 0.4839, 0.0, 0.4839, 0.0, 0.4903, 0.0, 0.4903, 0.0, 0.6387, 0.0, 0.6452, 0.0, 0.6452, 0.0, 0.6387, 0.0, 0.4903, 0.0, 0.4903, 0.0, 0.4968, 0.0, 0.4968, 0.0, 0.4968, 0.0, 0.4968, 0.0, 0.5032, 0.0, 0.5032, 0.0, 0.6323, 0.0, 0.6387, 0.0, 0.6387, 0.0, 0.6323, 0.0, 0.5032, 0.0, 0.5032, 0.0, 0.5097, 0.0, 0.5097, 0.0, 0.5097, 0.0, 0.5097, 0.0, 0.5161, 0.0, 0.5161, 0.0, 0.6258, 0.0, 0.6323, 0.0, 0.6323, 0.0, 0.6258, 0.0, 0.5161, 0.0, 0.5161, 0.0, 0.5226, 0.0, 0.5226, 0.0, 0.5226, 0.0, 0.5226, 0.0, 0.529, 0.0, 0.529, 0.0, 0.6194, 0.0, 0.6258, 0.0, 0.6258, 0.0, 0.6194, 0.0, 0.529, 0.0, 0.529, 0.0, 0.5355, 0.0, 0.5355, 0.0, 0.5355, 0.0, 0.5355, 0.0, 0.5419, 0.0, 0.5419, 0.0, 0.6194, 0.0, 0.6194, 0.0, 0.6148, 0.0, 0.6148, 0.0, 0.5898, 0.0, 0.6148, 0.0, 0.6194, 0.0, 0.5419, 0.0, 0.5419, 0.0, 0.5419, 0.0, 0.5738, 0.0, 0.5738, 0.0, 0.5875, 0.0, 0.5875, 0.0, 0.6194, 0.0, 0.6148, 0.0, 0.5898, 0.0, 0.5765, 0.0, 0.5738, 0.0, 0.5419, 0.0, 0.6194, 0.0, 0.5875, 0.0, 0.5848, 0.0, 0.5053, 0.0, 1.0, 0.0, 0.2105, 0.0, 0.2526, 0.0, 0.3789, 0.0, 0.4211, 0.0, 0.5263, 0.0, 0.5158, 0.0, 0.5368, 0.0, 0.5263, 0.0, 0.4211, 0.0, 0.0, 0.0, 0.1263, 0.0, 0.2105, 0.0, 1.0, 0.0, 0.9895, 0.0, 0.9789, 0.0, 0.9684, 0.0, 0.9579, 0.0, 0.9474, 0.0, 0.9368, 0.0, 0.9263, 0.0, 0.9158, 0.0, 0.9053, 0.0, 0.8947, 0.0, 0.8842, 0.0, 0.8737, 0.0, 0.8632, 0.0, 0.8526, 0.0, 0.8421, 0.0, 0.8316, 0.0, 0.8211, 0.0, 0.8105, 0.0, 0.8, 0.0, 0.7895, 0.0, 0.7789, 0.0, 0.7684, 0.0, 0.7579, 0.0, 0.7474, 0.0, 0.7368, 0.0, 0.7263, 0.0, 0.7158, 0.0, 0.7053, 0.0, 0.6947, 0.0, 0.6842, 0.0, 0.6737, 0.0, 0.6632, 0.0, 0.6526, 0.0, 0.6421, 0.0, 0.6316, 0.0, 0.6211, 0.0, 0.6105, 0.0, 0.6, 0.0, 0.5895, 0.0, 0.5789, 0.0, 0.5684, 0.0, 0.5579, 0.0, 0.5474, 0.0, 0.5158, 0.0, 0.5263, 0.0, 0.4211, 0.0, 0.3789, 0.0, 0.2526, 0.0, 0.2105, 0.0, 1.0, 0.0, 0.5053, 0.0, 0.9895, 0.0, 1.0, 0.0, 0.2105, 0.0, 0.1263, 0.0, 0.0, 0.0, 0.4211, 0.0, 0.5263, 0.0, 0.5368, 0.0, 0.5474, 0.0, 0.5579, 0.0, 0.5684, 0.0, 0.5789, 0.0, 0.5895, 0.0, 0.6, 0.0, 0.6105, 0.0, 0.6211, 0.0, 0.6316, 0.0, 0.6421, 0.0, 0.6526, 0.0, 0.6632, 0.0, 0.6737, 0.0, 0.6842, 0.0, 0.6947, 0.0, 0.7053, 0.0, 0.7158, 0.0, 0.7263, 0.0, 0.7368, 0.0, 0.7474, 0.0, 0.7579, 0.0, 0.7684, 0.0, 0.7789, 0.0, 0.7895, 0.0, 0.8, 0.0, 0.8105, 0.0, 0.8211, 0.0, 0.8316, 0.0, 0.8421, 0.0, 0.8526, 0.0, 0.8632, 0.0, 0.8737, 0.0, 0.8842, 0.0, 0.8947, 0.0, 0.9053, 0.0, 0.9158, 0.0, 0.9263, 0.0, 0.9368, 0.0, 0.9474, 0.0, 0.9579, 0.0, 0.9684, 0.0, 0.9789, 0.0, 0.3789, 0.0, 0.2526, 0.0, 0.2526, 0.0, 0.3789, 0.0, 0.4211, 0.0, 0.3789, 0.0, 0.3789, 0.0, 0.4211, 0.0, 0.5053, 0.0, 0.5158, 0.0, 0.5158, 0.0, 0.5053, 0.0, 1.0, 0.0, 0.5053, 0.0, 0.5053, 0.0, 1.0, 0.0, 0.9895, 0.0, 1.0, 0.0, 1.0, 0.0, 0.9895, 0.0, 0.5158, 0.0, 0.5263, 0.0, 0.5263, 0.0, 0.5158, 0.0, 0.9789, 0.0, 0.9895, 0.0, 0.9895, 0.0, 0.9789, 0.0, 0.5263, 0.0, 0.5368, 0.0, 0.5368, 0.0, 0.5263, 0.0, 0.9684, 0.0, 0.9789, 0.0, 0.9789, 0.0, 0.9684, 0.0, 0.5368, 0.0, 0.5474, 0.0, 0.5474, 0.0, 0.5368, 0.0, 0.9579, 0.0, 0.9684, 0.0, 0.9684, 0.0, 0.9579, 0.0, 0.5474, 0.0, 0.5579, 0.0, 0.5579, 0.0, 0.5474, 0.0, 0.9474, 0.0, 0.9579, 0.0, 0.9579, 0.0, 0.9474, 0.0, 0.5579, 0.0, 0.5684, 0.0, 0.5684, 0.0, 0.5579, 0.0, 0.9368, 0.0, 0.9474, 0.0, 0.9474, 0.0, 0.9368, 0.0, 0.5684, 0.0, 0.5789, 0.0, 0.5789, 0.0, 0.5684, 0.0, 0.9263, 0.0, 0.9368, 0.0, 0.9368, 0.0, 0.9263, 0.0, 0.5789, 0.0, 0.5895, 0.0, 0.5895, 0.0, 0.5789, 0.0, 0.9158, 0.0, 0.9263, 0.0, 0.9263, 0.0, 0.9158, 0.0, 0.5895, 0.0, 0.6, 0.0, 0.6, 0.0, 0.5895, 0.0, 0.9053, 0.0, 0.9158, 0.0, 0.9158, 0.0, 0.9053, 0.0, 0.6, 0.0, 0.6105, 0.0, 0.6105, 0.0, 0.6, 0.0, 0.8947, 0.0, 0.9053, 0.0, 0.9053, 0.0, 0.8947, 0.0, 0.6105, 0.0, 0.6211, 0.0, 0.6211, 0.0, 0.6105, 0.0, 0.8842, 0.0, 0.8947, 0.0, 0.8947, 0.0, 0.8842, 0.0, 0.6211, 0.0, 0.6316, 0.0, 0.6316, 0.0, 0.6211, 0.0, 0.6316, 0.0, 0.6421, 0.0, 0.6421, 0.0, 0.6316, 0.0, 0.8737, 0.0, 0.8842, 0.0, 0.8842, 0.0, 0.8737, 0.0, 0.6421, 0.0, 0.6526, 0.0, 0.6526, 0.0, 0.6421, 0.0, 0.8632, 0.0, 0.8737, 0.0, 0.8737, 0.0, 0.8632, 0.0, 0.6526, 0.0, 0.6632, 0.0, 0.6632, 0.0, 0.6526, 0.0, 0.8526, 0.0, 0.8632, 0.0, 0.8632, 0.0, 0.8526, 0.0, 0.6632, 0.0, 0.6737, 0.0, 0.6737, 0.0, 0.6632, 0.0, 0.8421, 0.0, 0.8526, 0.0, 0.8526, 0.0, 0.8421, 0.0, 0.6737, 0.0, 0.6842, 0.0, 0.6842, 0.0, 0.6737, 0.0, 0.8316, 0.0, 0.8421, 0.0, 0.8421, 0.0, 0.8316, 0.0, 0.6842, 0.0, 0.6947, 0.0, 0.6947, 0.0, 0.6842, 0.0, 0.8211, 0.0, 0.8316, 0.0, 0.8316, 0.0, 0.8211, 0.0, 0.6947, 0.0, 0.7053, 0.0, 0.7053, 0.0, 0.6947, 0.0, 0.8105, 0.0, 0.8211, 0.0, 0.8211, 0.0, 0.8105, 0.0, 0.7053, 0.0, 0.7158, 0.0, 0.7158, 0.0, 0.7053, 0.0, 0.8, 0.0, 0.8105, 0.0, 0.8105, 0.0, 0.8, 0.0, 0.7158, 0.0, 0.7263, 0.0, 0.7263, 0.0, 0.7158, 0.0, 0.7895, 0.0, 0.8, 0.0, 0.8, 0.0, 0.7895, 0.0, 0.7263, 0.0, 0.7368, 0.0, 0.7368, 0.0, 0.7263, 0.0, 0.7789, 0.0, 0.7895, 0.0, 0.7895, 0.0, 0.7789, 0.0, 0.7368, 0.0, 0.7474, 0.0, 0.7474, 0.0, 0.7368, 0.0, 0.7684, 0.0, 0.7789, 0.0, 0.7789, 0.0, 0.7684, 0.0, 0.7474, 0.0, 0.7579, 0.0, 0.7579, 0.0, 0.7474, 0.0, 0.7579, 0.0, 0.7684, 0.0, 0.7684, 0.0, 0.7579, 0.0, 0.0, 0.0, 0.4211, 0.0, 0.4211, 0.0, 0.0, 0.0, 0.7579, 0.0, 0.6316, 0.0, 0.5053, 0.0, 0.3789, 0.0, 0.2526, 0.0, 0.2397, 0.0, 0.1263, 0.0, 0.0, 0.0, 0.8842, 0.0, 0.3789, 0.0, 0.5053, 0.0, 0.6316, 0.0, 0.7579, 0.0, 0.8842, 0.0, 0.0, 0.0, 0.1263, 0.0, 0.2397, 0.0, 0.2526, 0.0, 0.6316, 0.0, 0.7579, 0.0, 0.7579, 0.0, 0.6316, 0.0, 0.0, 0.0, 0.1263, 0.0, 0.1263, 0.0, 0.0, 0.0, 0.7579, 0.0, 0.8842, 0.0, 0.8842, 0.0, 0.7579, 0.0, 0.8842, 0.0, 0.0, 0.0, 0.0, 0.0, 0.8842, 0.0, 0.9948, 0.0, 0.9895, 0.0, 0.5812, 0.0, 0.5654, 0.0, 0.5026, 0.0, 0.7382, 0.0, 0.7696, 0.0, 0.7644, 0.0, 0.7592, 0.0, 0.7539, 0.0, 1.0, 0.0, 0.7749, 0.0, 0.7696, 0.0, 0.7382, 0.0, 0.6911, 0.0, 0.6283, 0.0, 0.5812, 0.0, 0.9895, 0.0, 0.9843, 0.0, 0.9791, 0.0, 0.9738, 0.0, 0.9686, 0.0, 0.9634, 0.0, 0.9581, 0.0, 0.9529, 0.0, 0.9476, 0.0, 0.9424, 0.0, 0.9372, 0.0, 0.9319, 0.0, 0.9267, 0.0, 0.9215, 0.0, 0.9162, 0.0, 0.911, 0.0, 0.9058, 0.0, 0.9005, 0.0, 0.8953, 0.0, 0.8901, 0.0, 0.8848, 0.0, 0.8796, 0.0, 0.8743, 0.0, 0.8691, 0.0, 0.8639, 0.0, 0.8586, 0.0, 0.8534, 0.0, 0.8482, 0.0, 0.8429, 0.0, 0.8377, 0.0, 0.8325, 0.0, 0.8272, 0.0, 0.822, 0.0, 0.8168, 0.0, 0.8115, 0.0, 0.8063, 0.0, 0.801, 0.0, 0.7958, 0.0, 0.7906, 0.0, 0.7853, 0.0, 0.7801, 0.0, 0.2181, 0.0, 0.2199, 0.0, 0.4921, 0.0, 0.4869, 0.0, 0.2147, 0.0, 0.2123, 0.0, 0.2147, 0.0, 0.4869, 0.0, 0.4817, 0.0, 0.4764, 0.0, 0.4712, 0.0, 0.466, 0.0, 0.4607, 0.0, 0.4555, 0.0, 0.4503, 0.0, 0.445, 0.0, 0.4398, 0.0, 0.4346, 0.0, 0.4293, 0.0, 0.4241, 0.0, 0.4188, 0.0, 0.4136, 0.0, 0.4084, 0.0, 0.4031, 0.0, 0.3979, 0.0, 0.3927, 0.0, 0.3874, 0.0, 0.3822, 0.0, 0.377, 0.0, 0.3717, 0.0, 0.3665, 0.0, 0.3613, 0.0, 0.356, 0.0, 0.3508, 0.0, 0.3455, 0.0, 0.3403, 0.0, 0.3351, 0.0, 0.3298, 0.0, 0.3246, 0.0, 0.3194, 0.0, 0.3141, 0.0, 0.3089, 0.0, 0.3037, 0.0, 0.2984, 0.0, 0.2932, 0.0, 0.288, 0.0, 0.2827, 0.0, 0.2775, 0.0, 0.2723, 0.0, 0.267, 0.0, 0.2618, 0.0, 0.2565, 0.0, 0.2513, 0.0, 0.4974, 0.0, 0.4921, 0.0, 0.2199, 0.0, 0.0, 0.0, 0.06283, 0.0, 0.1257, 0.0, 0.1885, 0.0, 0.7644, 0.0, 0.7696, 0.0, 0.7382, 0.0, 0.5026, 0.0, 0.5654, 0.0, 0.5812, 0.0, 0.9895, 0.0, 0.9948, 0.0, 1.0, 0.0, 0.7539, 0.0, 0.7592, 0.0, 0.9843, 0.0, 0.9895, 0.0, 0.5812, 0.0, 0.6283, 0.0, 0.6911, 0.0, 0.7382, 0.0, 0.7696, 0.0, 0.7749, 0.0, 0.7801, 0.0, 0.7853, 0.0, 0.7906, 0.0, 0.7958, 0.0, 0.801, 0.0, 0.8063, 0.0, 0.8115, 0.0, 0.8168, 0.0, 0.822, 0.0, 0.8272, 0.0, 0.8325, 0.0, 0.8377, 0.0, 0.8429, 0.0, 0.8482, 0.0, 0.8534, 0.0, 0.8586, 0.0, 0.8639, 0.0, 0.8691, 0.0, 0.8743, 0.0, 0.8796, 0.0, 0.8848, 0.0, 0.8901, 0.0, 0.8953, 0.0, 0.9005, 0.0, 0.9058, 0.0, 0.911, 0.0, 0.9162, 0.0, 0.9215, 0.0, 0.9267, 0.0, 0.9319, 0.0, 0.9372, 0.0, 0.9424, 0.0, 0.9476, 0.0, 0.9529, 0.0, 0.9581, 0.0, 0.9634, 0.0, 0.9686, 0.0, 0.9738, 0.0, 0.9791, 0.0, 0.4869, 0.0, 0.4921, 0.0, 0.2199, 0.0, 0.2181, 0.0, 0.2147, 0.0, 0.4817, 0.0, 0.4869, 0.0, 0.2147, 0.0, 0.1885, 0.0, 0.1257, 0.0, 0.06283, 0.0, 0.0, 0.0, 0.2199, 0.0, 0.4921, 0.0, 0.4974, 0.0, 0.2513, 0.0, 0.2565, 0.0, 0.2618, 0.0, 0.267, 0.0, 0.2723, 0.0, 0.2775, 0.0, 0.2827, 0.0, 0.288, 0.0, 0.2932, 0.0, 0.2984, 0.0, 0.3037, 0.0, 0.3089, 0.0, 0.3141, 0.0, 0.3194, 0.0, 0.3246, 0.0, 0.3298, 0.0, 0.3351, 0.0, 0.3403, 0.0, 0.3455, 0.0, 0.3508, 0.0, 0.356, 0.0, 0.3613, 0.0, 0.3665, 0.0, 0.3717, 0.0, 0.377, 0.0, 0.3822, 0.0, 0.3874, 0.0, 0.3927, 0.0, 0.3979, 0.0, 0.4031, 0.0, 0.4084, 0.0, 0.4136, 0.0, 0.4188, 0.0, 0.4241, 0.0, 0.4293, 0.0, 0.4346, 0.0, 0.4398, 0.0, 0.445, 0.0, 0.4503, 0.0, 0.4555, 0.0, 0.4607, 0.0, 0.466, 0.0, 0.4712, 0.0, 0.4764, 0.0, 0.5026, 0.0, 0.5654, 0.0, 0.5654, 0.0, 0.5026, 0.0, 0.5654, 0.0, 0.5812, 0.0, 0.5812, 0.0, 0.5654, 0.0, 0.7539, 0.0, 0.7592, 0.0, 0.7592, 0.0, 0.7539, 0.0, 1.0, 0.0, 0.7539, 0.0, 0.7539, 0.0, 1.0, 0.0, 0.9948, 0.0, 1.0, 0.0, 1.0, 0.0, 0.9948, 0.0, 0.7592, 0.0, 0.7644, 0.0, 0.7644, 0.0, 0.7592, 0.0, 0.9895, 0.0, 0.9948, 0.0, 0.9948, 0.0, 0.9895, 0.0, 0.7644, 0.0, 0.7696, 0.0, 0.7696, 0.0, 0.7644, 0.0, 0.9843, 0.0, 0.9895, 0.0, 0.9895, 0.0, 0.9843, 0.0, 0.7696, 0.0, 0.7749, 0.0, 0.7749, 0.0, 0.7696, 0.0, 0.9791, 0.0, 0.9843, 0.0, 0.9843, 0.0, 0.9791, 0.0, 0.7749, 0.0, 0.7801, 0.0, 0.7801, 0.0, 0.7749, 0.0, 0.9738, 0.0, 0.9791, 0.0, 0.9791, 0.0, 0.9738, 0.0, 0.7801, 0.0, 0.7853, 0.0, 0.7853, 0.0, 0.7801, 0.0, 0.9686, 0.0, 0.9738, 0.0, 0.9738, 0.0, 0.9686, 0.0, 0.7853, 0.0, 0.7906, 0.0, 0.7906, 0.0, 0.7853, 0.0, 0.9634, 0.0, 0.9686, 0.0, 0.9686, 0.0, 0.9634, 0.0, 0.7906, 0.0, 0.7958, 0.0, 0.7958, 0.0, 0.7906, 0.0, 0.9581, 0.0, 0.9634, 0.0, 0.9634, 0.0, 0.9581, 0.0, 0.7958, 0.0, 0.801, 0.0, 0.801, 0.0, 0.7958, 0.0, 0.9529, 0.0, 0.9581, 0.0, 0.9581, 0.0, 0.9529, 0.0, 0.801, 0.0, 0.8063, 0.0, 0.8063, 0.0, 0.801, 0.0, 0.9476, 0.0, 0.9529, 0.0, 0.9529, 0.0, 0.9476, 0.0, 0.8063, 0.0, 0.8115, 0.0, 0.8115, 0.0, 0.8063, 0.0, 0.9424, 0.0, 0.9476, 0.0, 0.9476, 0.0, 0.9424, 0.0, 0.8115, 0.0, 0.8168, 0.0, 0.8168, 0.0, 0.8115, 0.0, 0.8168, 0.0, 0.822, 0.0, 0.822, 0.0, 0.8168, 0.0, 0.9372, 0.0, 0.9424, 0.0, 0.9424, 0.0, 0.9372, 0.0, 0.822, 0.0, 0.8272, 0.0, 0.8272, 0.0, 0.822, 0.0, 0.9319, 0.0, 0.9372, 0.0, 0.9372, 0.0, 0.9319, 0.0, 0.8272, 0.0, 0.8325, 0.0, 0.8325, 0.0, 0.8272, 0.0, 0.9267, 0.0, 0.9319, 0.0, 0.9319, 0.0, 0.9267, 0.0, 0.8325, 0.0, 0.8377, 0.0, 0.8377, 0.0, 0.8325, 0.0, 0.9215, 0.0, 0.9267, 0.0, 0.9267, 0.0, 0.9215, 0.0, 0.8377, 0.0, 0.8429, 0.0, 0.8429, 0.0, 0.8377, 0.0, 0.9162, 0.0, 0.9215, 0.0, 0.9215, 0.0, 0.9162, 0.0, 0.8429, 0.0, 0.8482, 0.0, 0.8482, 0.0, 0.8429, 0.0, 0.911, 0.0, 0.9162, 0.0, 0.9162, 0.0, 0.911, 0.0, 0.8482, 0.0, 0.8534, 0.0, 0.8534, 0.0, 0.8482, 0.0, 0.9058, 0.0, 0.911, 0.0, 0.911, 0.0, 0.9058, 0.0, 0.8534, 0.0, 0.8586, 0.0, 0.8586, 0.0, 0.8534, 0.0, 0.9005, 0.0, 0.9058, 0.0, 0.9058, 0.0, 0.9005, 0.0, 0.8586, 0.0, 0.8639, 0.0, 0.8639, 0.0, 0.8586, 0.0, 0.8953, 0.0, 0.9005, 0.0, 0.9005, 0.0, 0.8953, 0.0, 0.8639, 0.0, 0.8691, 0.0, 0.8691, 0.0, 0.8639, 0.0, 0.8901, 0.0, 0.8953, 0.0, 0.8953, 0.0, 0.8901, 0.0, 0.8691, 0.0, 0.8743, 0.0, 0.8743, 0.0, 0.8691, 0.0, 0.8848, 0.0, 0.8901, 0.0, 0.8901, 0.0, 0.8848, 0.0, 0.8743, 0.0, 0.8796, 0.0, 0.8796, 0.0, 0.8743, 0.0, 0.8796, 0.0, 0.8848, 0.0, 0.8848, 0.0, 0.8796, 0.0, 0.5812, 0.0, 0.6283, 0.0, 0.6283, 0.0, 0.5812, 0.0, 0.6283, 0.0, 0.6911, 0.0, 0.6911, 0.0, 0.6283, 0.0, 0.2618, 0.0, 0.267, 0.0, 0.267, 0.0, 0.2618, 0.0, 0.2565, 0.0, 0.2618, 0.0, 0.2618, 0.0, 0.2565, 0.0, 0.2513, 0.0, 0.2565, 0.0, 0.2565, 0.0, 0.2513, 0.0, 0.4974, 0.0, 0.2513, 0.0, 0.2513, 0.0, 0.4974, 0.0, 0.4921, 0.0, 0.4974, 0.0, 0.4974, 0.0, 0.4921, 0.0, 0.4869, 0.0, 0.4921, 0.0, 0.4921, 0.0, 0.4869, 0.0, 0.267, 0.0, 0.2723, 0.0, 0.2723, 0.0, 0.267, 0.0, 0.4817, 0.0, 0.4869, 0.0, 0.4869, 0.0, 0.4817, 0.0, 0.2723, 0.0, 0.2775, 0.0, 0.2775, 0.0, 0.2723, 0.0, 0.4764, 0.0, 0.4817, 0.0, 0.4817, 0.0, 0.4764, 0.0, 0.2775, 0.0, 0.2827, 0.0, 0.2827, 0.0, 0.2775, 0.0, 0.4712, 0.0, 0.4764, 0.0, 0.4764, 0.0, 0.4712, 0.0, 0.2827, 0.0, 0.288, 0.0, 0.288, 0.0, 0.2827, 0.0, 0.466, 0.0, 0.4712, 0.0, 0.4712, 0.0, 0.466, 0.0, 0.288, 0.0, 0.2932, 0.0, 0.2932, 0.0, 0.288, 0.0, 0.4607, 0.0, 0.466, 0.0, 0.466, 0.0, 0.4607, 0.0, 0.2932, 0.0, 0.2984, 0.0, 0.2984, 0.0, 0.2932, 0.0, 0.4555, 0.0, 0.4607, 0.0, 0.4607, 0.0, 0.4555, 0.0, 0.2984, 0.0, 0.3037, 0.0, 0.3037, 0.0, 0.2984, 0.0, 0.4503, 0.0, 0.4555, 0.0, 0.4555, 0.0, 0.4503, 0.0, 0.3037, 0.0, 0.3089, 0.0, 0.3089, 0.0, 0.3037, 0.0, 0.445, 0.0, 0.4503, 0.0, 0.4503, 0.0, 0.445, 0.0, 0.3089, 0.0, 0.3141, 0.0, 0.3141, 0.0, 0.3089, 0.0, 0.4398, 0.0, 0.445, 0.0, 0.445, 0.0, 0.4398, 0.0, 0.3141, 0.0, 0.3194, 0.0, 0.3194, 0.0, 0.3141, 0.0, 0.4346, 0.0, 0.4398, 0.0, 0.4398, 0.0, 0.4346, 0.0, 0.3194, 0.0, 0.3246, 0.0, 0.3246, 0.0, 0.3194, 0.0, 0.4293, 0.0, 0.4346, 0.0, 0.4346, 0.0, 0.4293, 0.0, 0.3246, 0.0, 0.3298, 0.0, 0.3298, 0.0, 0.3246, 0.0, 0.4241, 0.0, 0.4293, 0.0, 0.4293, 0.0, 0.4241, 0.0, 0.3298, 0.0, 0.3351, 0.0, 0.3351, 0.0, 0.3298, 0.0, 0.4188, 0.0, 0.4241, 0.0, 0.4241, 0.0, 0.4188, 0.0, 0.3351, 0.0, 0.3403, 0.0, 0.3403, 0.0, 0.3351, 0.0, 0.4136, 0.0, 0.4188, 0.0, 0.4188, 0.0, 0.4136, 0.0, 0.3403, 0.0, 0.3455, 0.0, 0.3455, 0.0, 0.3403, 0.0, 0.4084, 0.0, 0.4136, 0.0, 0.4136, 0.0, 0.4084, 0.0, 0.3455, 0.0, 0.3508, 0.0, 0.3508, 0.0, 0.3455, 0.0, 0.4031, 0.0, 0.4084, 0.0, 0.4084, 0.0, 0.4031, 0.0, 0.3508, 0.0, 0.356, 0.0, 0.356, 0.0, 0.3508, 0.0, 0.3979, 0.0, 0.4031, 0.0, 0.4031, 0.0, 0.3979, 0.0, 0.356, 0.0, 0.3613, 0.0, 0.3613, 0.0, 0.356, 0.0, 0.3927, 0.0, 0.3979, 0.0, 0.3979, 0.0, 0.3927, 0.0, 0.3613, 0.0, 0.3665, 0.0, 0.3665, 0.0, 0.3613, 0.0, 0.3874, 0.0, 0.3927, 0.0, 0.3927, 0.0, 0.3874, 0.0, 0.3665, 0.0, 0.3717, 0.0, 0.3717, 0.0, 0.3665, 0.0, 0.3822, 0.0, 0.3874, 0.0, 0.3874, 0.0, 0.3822, 0.0, 0.3717, 0.0, 0.377, 0.0, 0.377, 0.0, 0.3717, 0.0, 0.377, 0.0, 0.3822, 0.0, 0.3822, 0.0, 0.377, 0.0, 0.06283, 0.0, 0.06283, 0.0, 0.1257, 0.0, 0.1257, 0.0, 0.06283, 0.0, 0.1257, 0.0, 0.1257, 0.0, 0.06283, 0.0, 0.1257, 0.0, 0.1257, 0.0, 0.1885, 0.0, 0.1885, 0.0, 0.1885, 0.0, 0.1885, 0.0, 0.1257, 0.0, 0.1257, 0.0, 0.0, 0.0, 0.169, 0.0, 0.169, 0.0, 0.0, 0.0, 0.169, 0.0, 0.338, 0.0, 0.338, 0.0, 0.169, 0.0, 0.8451, 0.0, 0.0, 0.0, 0.0, 0.0, 0.8451, 0.0, 0.6761, 0.0, 0.6761, 0.0, 0.8451, 0.0, 0.8451, 0.0, 0.3801, 0.0, 0.507, 0.0, 0.507, 0.0, 0.338, 0.0, 0.338, 0.0, 0.507, 0.0, 0.507, 0.0, 0.6761, 0.0, 0.6761, 0.0, 0.2553, 0.0, 0.0, 0.0, 0.0, 0.0, 0.2553, 0.0, 0.5106, 0.0, 0.5106, 0.0, 0.2553, 0.0, 0.2553, 0.0, 0.0, 0.0, 0.0, 0.0, 0.766, 0.0, 0.766, 0.0, 0.766, 0.0, 0.766, 0.0, 0.5106, 0.0, 0.5106, 0.0, 0.0, 0.0, 0.0, 0.0, 0.0, 0.0, 0.0, 0.0, 0.766, 0.0, 0.766, 0.0, 0.0, 0.0, 0.0, 0.0, 0.2553, 0.0, 0.5106, 0.0, 0.5106, 0.0, 0.2553, 0.0, 0.5106, 0.0, 0.5106, 0.0, 0.5106, 0.0, 0.5106, 0.0, 0.03297, 0.0, 0.0, 0.0, 0.1263, 0.0, 0.2526, 0.0, 0.3696, 0.0, 0.3789, 0.0, 0.3789, 0.0, 0.5053, 0.0, 0.6316, 0.0, 0.6405, 0.0, 0.6471, 0.0, 0.6513, 0.0, 0.6533, 0.0, 0.6532, 0.0, 0.6514, 0.0, 0.6483, 0.0, 0.6445, 0.0, 0.6401, 0.0, 0.6351, 0.0, 0.6288, 0.0, 0.6207, 0.0, 0.5985, 0.0, 0.5384, 0.0, 0.5355, 0.0, 0.5306, 0.0, 0.5236, 0.0, 0.5146, 0.0, 0.5036, 0.0, 0.4905, 0.0, 0.4754, 0.0, 0.4583, 0.0, 0.4392, 0.0, 0.4182, 0.0, 0.3953, 0.0, 0.3706, 0.0, 0.3442, 0.0, 0.3166, 0.0, 0.2879, 0.0, 0.2581, 0.0, 0.2275, 0.0, 0.1961, 0.0, 0.1642, 0.0, 0.1317, 0.0, 0.09896, 0.0, 0.066, 0.0, 0.5074, 0.0, 0.6316, 0.0, 0.6316, 0.0, 0.5053, 0.0, 0.5053, 0.0, 0.1263, 0.0, 0.0, 0.0, 0.0, 0.0, 0.1263, 0.0, 0.0, 0.0, 0.0, 0.0, 0.0, 0.0, 0.0, 0.0, 0.2553, 0.0, 0.2553, 0.0, 0.5106, 0.0, 0.5106, 0.0, 0.766, 0.0, 0.766, 0.0, 0.0, 0.0, 0.0, 0.0, 0.5106, 0.0, 0.5106, 0.0, 0.5106, 0.0, 0.5106, 0.0, 0.0, 0.0, 0.0, 0.0, 0.4021, 0.0, 0.766, 0.0, 0.766, 0.0, 0.2553, 0.0, 0.2553, 0.0, 0.0, 0.0, 0.0, 0.0, 0.766, 0.0, 0.766, 0.0, 0.5106, 0.0, 0.5106, 0.0, 0.5106, 0.0, 0.5106, 0.0, 0.2553, 0.0, 0.2553, 0.0, 0.0, 0.0, 0.2553, 0.0, 0.2553, 0.0, 0.09787, 0.0, 0.0, 0.0, 0.5106, 0.0, 0.5106, 0.0, 0.2553, 0.0, 0.2553, 0.0, 0.766, 0.0, 0.766, 0.0, 0.0, 0.0, 0.0, 0.0, 0.5106, 0.0, 0.5106, 0.0, 0.766, 0.0, 0.766, 0.0, 0.6681, 0.0])
me_costado_3.materials.append(None)
me_costado_3.update()

# ---- objects
ob_costado_3 = bpy.data.objects.new('Costado 3', me_costado_3)

# ---- transforms, parenting, visibility, modifiers, constraints
ob_costado_3.location = (0.0, 0.0, 0.0)

# ---- collection membership
scene.collection.objects.link(ob_costado_3)

# ---- scene / render settings (as saved in the file)
scene.frame_start = 1; scene.frame_end = 250; scene.frame_set(1)
scene.render.engine = 'BLENDER_EEVEE_NEXT'
scene.cycles.sampling_pattern = 'TABULATED_SOBOL'
scene.cycles.use_light_tree = False
scene.view_settings.view_transform = 'Standard'
bpy.context.view_layer.update()

# ---- added for rendering (the .blend has no active camera and no usable light): camera, sun
cam_auto = bpy.data.cameras.new('AutoCamera')
cam_auto.lens = 50.0
cam_auto.sensor_width = 36.0
cam_auto.clip_end = 1000.0
ob_auto_camera = bpy.data.objects.new('AutoCamera', cam_auto)
scene.collection.objects.link(ob_auto_camera)
ob_auto_camera.location = (0.185045, -0.198554, 0.157786)
ob_auto_camera.rotation_euler = (1.09748, -7.21219e-08, 0.694738)
scene.camera = ob_auto_camera
light_auto_sun = bpy.data.lights.new('AutoSun', 'SUN')
light_auto_sun.energy = 3.0
light_auto_sun.angle = 0.0523599
ob_auto_sun = bpy.data.objects.new('AutoSun', light_auto_sun)
scene.collection.objects.link(ob_auto_sun)
ob_auto_sun.rotation_euler = (0.872665, 0.174533, 0.523599)
bpy.context.view_layer.update()
